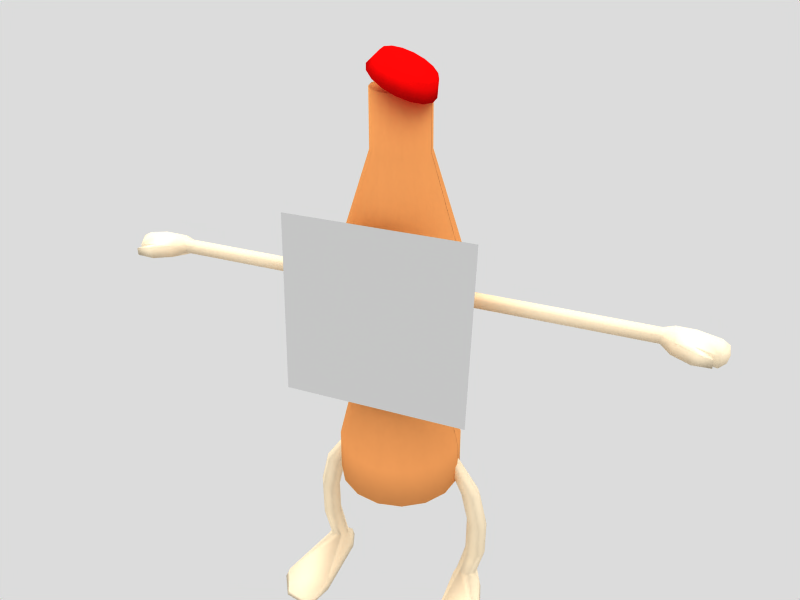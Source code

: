 # Source: super_cocacola5.blend  (saved by Blender 2.46.0; exported with 4.5.12 LTS)
import bpy
from mathutils import Matrix  # noqa: F401  (used for matrix-valued properties, if any)

bpy.ops.wm.read_factory_settings(use_empty=True)
scene = bpy.context.scene
scene.name = 'Scene'

# ---- collections
col_collection_1 = bpy.data.collections.new('Collection 1'); scene.collection.children.link(col_collection_1)
col_collection_20 = bpy.data.collections.new('Collection 20'); scene.collection.children.link(col_collection_20)

# ---- materials (node trees are filled in below, after node groups)
mat_memberskin = bpy.data.materials.new('MemberSkin')
mat_memberskin.alpha_threshold = 0.0
mat_memberskin.diffuse_color = (0.9765, 0.902, 0.7725, 1.0)
mat_memberskin.roughness = 0.0
mat_memberskin.specular_intensity = 0.1
mat_memberskin.line_color = (0.0, 0.0, 0.0, 1.0)
mat_faceskin = bpy.data.materials.new('FaceSkin')
mat_faceskin.alpha_threshold = 0.0
mat_faceskin.preview_render_type = 'CUBE'
mat_faceskin.roughness = 0.5
mat_faceskin.line_color = (0.0, 0.0, 0.0, 1.0)
mat_capskin = bpy.data.materials.new('CapSkin')
mat_capskin.alpha_threshold = 0.0
mat_capskin.preview_render_type = 'CUBE'
mat_capskin.diffuse_color = (0.9294, 0.03137, 0.03137, 1.0)
mat_capskin.roughness = 0.5
mat_capskin.line_color = (0.0, 0.0, 0.0, 1.0)
mat_bottleskin = bpy.data.materials.new('BottleSkin')
mat_bottleskin.alpha_threshold = 0.0
mat_bottleskin.preview_render_type = 'CUBE'
mat_bottleskin.diffuse_color = (0.9647, 0.6314, 0.3608, 1.0)
mat_bottleskin.roughness = 0.5
mat_bottleskin.line_color = (0.0, 0.0, 0.0, 1.0)

# ---- material node trees

# ---- world
world_world = bpy.data.worlds.new('World'); scene.world = world_world
world_world.color = (0.8627, 0.8627, 0.8627)
world_world.use_sun_shadow = False
world_world.sun_shadow_jitter_overblur = 0.0
world_world.cycles.sampling_method = 'MANUAL'
world_world.cycles.sample_map_resolution = 256

# ---- cameras
cam_camera_001 = bpy.data.cameras.new('Camera.001')
cam_camera_001.passepartout_alpha = 0.2
cam_camera_001.clip_end = 100.0
cam_camera_001.lens = 35.0
cam_camera_001.show_passepartout = False
cam_camera_001.show_safe_areas = True
cam_camera_001.dof.focus_distance = 0.0
cam_camera_001.dof.aperture_fstop = 128.0

# ---- lights
light_lamp_003 = bpy.data.lights.new('Lamp.003', 'SUN')
light_lamp_003.transmission_factor = 0.0
light_lamp_003.angle = 1.571
light_lamp_003.energy = 1.5
light_lamp_003.shadow_buffer_clip_start = 0.5
light_lamp_003.shadow_soft_size = 1.0
light_lamp_003.shadow_cascade_max_distance = 1000.0
light_lamp_003.cycles.use_multiple_importance_sampling = False

# ---- meshes
me_leg = bpy.data.meshes.new('Leg')
me_leg.from_pydata([(-1.079, 0.1581, -1.899), (1.079, 0.1581, -1.899), (-0.9976, 0.0175, -1.9), (0.9976, 0.0175, -1.9), (-1.079, -0.1231, -1.832), (1.079, -0.1231, -1.832), (-1.241, -0.1231, -1.832), (1.241, -0.1231, -1.832), (-1.322, 0.01745, -1.899), (1.322, 0.01745, -1.899), (-1.241, 0.158, -1.899), (1.241, 0.158, -1.899), (-1.071, 0.1581, -0.1628), (1.071, 0.1581, -0.1628), (-0.9901, 0.0175, -0.1629), (0.9901, 0.0175, -0.1629), (-1.071, -0.1231, -0.1628), (1.071, -0.1231, -0.1628), (-1.234, -0.1231, -0.1626), (1.234, -0.1231, -0.1626), (-1.315, 0.01745, -0.1625), (1.315, 0.01745, -0.1625), (-1.234, 0.158, -0.1626), (1.234, 0.158, -0.1626), (-1.125, 0.0175, -0.8151), (1.125, 0.0175, -0.8151), (-1.206, 0.1581, -0.815), (1.206, 0.1581, -0.815), (-1.205, -0.1231, -0.7728), (1.205, -0.1231, -0.7728), (-1.368, -0.1231, -0.7726), (1.368, -0.1231, -0.7726), (-1.449, 0.01745, -0.8147), (1.449, 0.01745, -0.8147), (-1.368, 0.158, -0.8148), (1.368, 0.158, -0.8148), (-1.124, 0.0175, -0.7307), (1.124, 0.0175, -0.7307), (-1.205, 0.1581, -0.7306), (1.205, 0.1581, -0.7306), (-1.449, 0.01745, -0.7303), (1.449, 0.01745, -0.7303), (-1.368, 0.158, -0.7304), (1.368, 0.158, -0.7304), (-0.7608, 0.01748, 0.5444), (0.7608, 0.01748, 0.5444), (-0.8063, 0.09631, 0.5445), (0.8063, 0.09631, 0.5445), (-0.8518, 0.01746, 0.5445), (0.8518, 0.01746, 0.5445), (-0.8063, -0.06137, 0.5445), (0.8063, -0.06137, 0.5445), (-0.7152, -0.06135, 0.5443), (0.7152, -0.06135, 0.5443), (-0.6697, 0.01749, 0.5443), (0.6697, 0.01749, 0.5443), (-0.7153, 0.09632, 0.5443), (0.7153, 0.09632, 0.5443), (-1.277, 0.2626, -2.024), (1.277, 0.2626, -2.024), (-1.393, 0.01744, -2.024), (1.393, 0.01744, -2.024), (-1.65, -0.9488, -2.019), (1.65, -0.9488, -2.019), (-0.9488, -0.9447, -2.018), (0.9488, -0.9447, -2.018), (-0.9457, 0.01751, -2.024), (0.9457, 0.01751, -2.024), (-1.044, 0.2627, -2.024), (1.044, 0.2627, -2.024), (-0.9212, 0.01751, -2.165), (0.9212, 0.01751, -2.165), (-1.018, 0.2833, -2.165), (1.018, 0.2833, -2.165), (-0.9196, -1.0, -2.163), (0.9196, -1.0, -2.163), (-1.703, -1.004, -2.163), (1.703, -1.004, -2.163), (-1.424, 0.01744, -2.164), (1.424, 0.01744, -2.164), (-1.295, 0.2832, -2.164), (1.295, 0.2832, -2.164), (-1.054, -1.426, -2.166), (1.054, -1.426, -2.166), (-1.496, -1.333, -2.167), (1.496, -1.333, -2.167), (-1.493, -1.291, -2.097), (1.493, -1.291, -2.097), (-1.055, -1.385, -2.096), (1.055, -1.385, -2.096), (-1.126, 0.0175, -1.352), (1.126, 0.0175, -1.352), (-1.207, 0.1581, -1.352), (1.207, 0.1581, -1.352), (-1.207, -0.1231, -1.352), (1.207, -0.1231, -1.352), (-1.37, -0.1231, -1.352), (1.37, -0.1231, -1.352), (-1.451, 0.01745, -1.351), (1.451, 0.01745, -1.351), (-1.37, 0.158, -1.352), (1.37, 0.158, -1.352)], [], [(26, 38, 36, 24), (37, 39, 27, 25), (38, 12, 14, 36), (15, 13, 39, 37), (24, 36, 28), (29, 37, 25), (36, 14, 16, 28), (17, 15, 37, 29), (28, 16, 18, 30), (19, 17, 29, 31), (30, 40, 32), (33, 41, 31), (30, 18, 20, 40), (21, 19, 31, 41), (32, 40, 42, 34), (43, 41, 33, 35), (40, 20, 22, 42), (23, 21, 41, 43), (12, 38, 42, 22), (43, 39, 13, 23), (38, 26, 34, 42), (35, 27, 39, 43), (12, 22, 46, 56), (47, 23, 13, 57), (22, 20, 48, 46), (49, 21, 23, 47), (20, 18, 50, 48), (51, 19, 21, 49), (18, 16, 52, 50), (53, 17, 19, 51), (16, 14, 54, 52), (55, 15, 17, 53), (14, 12, 56, 54), (57, 13, 15, 55), (44, 54, 56), (57, 55, 45), (44, 52, 54), (55, 53, 45), (44, 50, 52), (53, 51, 45), (44, 48, 50), (51, 49, 45), (44, 46, 48), (49, 47, 45), (44, 56, 46), (47, 57, 45), (10, 0, 68, 58), (69, 1, 11, 59), (8, 10, 58, 60), (59, 11, 9, 61), (6, 8, 60, 62), (61, 9, 7, 63), (4, 6, 62, 64), (63, 7, 5, 65), (2, 4, 64, 66), (65, 5, 3, 67), (0, 2, 66, 68), (67, 3, 1, 69), (66, 70, 72, 68), (73, 71, 67, 69), (64, 74, 70, 66), (71, 75, 65, 67), (60, 78, 76, 62), (77, 79, 61, 63), (58, 80, 78, 60), (79, 81, 59, 61), (68, 72, 80, 58), (81, 73, 69, 59), (70, 78, 80, 72), (81, 79, 71, 73), (70, 74, 76, 78), (77, 75, 71, 79), (76, 74, 82, 84), (83, 75, 77, 85), (62, 76, 84, 86), (85, 77, 63, 87), (74, 64, 88, 82), (89, 65, 75, 83), (64, 62, 86, 88), (87, 63, 65, 89), (86, 84, 82, 88), (83, 85, 87, 89), (0, 92, 90, 2), (91, 93, 1, 3), (92, 26, 24, 90), (25, 27, 93, 91), (2, 90, 94, 4), (95, 91, 3, 5), (90, 24, 28, 94), (29, 25, 91, 95), (4, 94, 96, 6), (97, 95, 5, 7), (94, 28, 30, 96), (31, 29, 95, 97), (6, 96, 98, 8), (99, 97, 7, 9), (96, 30, 32, 98), (33, 31, 97, 99), (8, 98, 100, 10), (101, 99, 9, 11), (98, 32, 34, 100), (35, 33, 99, 101), (26, 92, 100, 34), (101, 93, 27, 35), (92, 0, 10, 100), (11, 1, 93, 101)])
me_leg.polygons.foreach_set('use_smooth', [True] * 106)
me_leg.materials.append(mat_memberskin)
me_leg.use_remesh_preserve_volume = False
me_leg.use_remesh_preserve_attributes = False
me_leg.use_mirror_vertex_groups = False
me_leg.update()
me_arm = bpy.data.meshes.new('Arm')
me_arm.from_pydata([(-3.485, 0.1051, -0.01245), (3.485, 0.1051, -0.01245), (-3.485, -0.0002192, -0.07328), (3.485, -0.0002192, -0.07328), (-3.485, -0.1056, -0.01248), (3.485, -0.1056, -0.01248), (-3.485, -0.1056, 0.1091), (3.485, -0.1056, 0.1091), (-3.485, -0.0002588, 0.17), (3.485, -0.0002588, 0.17), (-3.485, 0.1051, 0.1092), (3.485, 0.1051, 0.1092), (-0.9201, 0.1051, -0.01245), (0.9201, 0.1051, -0.01245), (-0.9201, -0.0002191, -0.07328), (0.9201, -0.0002191, -0.07328), (-0.9201, -0.1056, -0.01248), (0.9201, -0.1056, -0.01248), (-0.9201, -0.1056, 0.1091), (0.9201, -0.1056, 0.1091), (-0.9201, -0.000259, 0.17), (0.9201, -0.000259, 0.17), (-0.9201, 0.1051, 0.1092), (0.9201, 0.1051, 0.1092), (-2.249, -0.0002191, -0.07328), (2.249, -0.0002191, -0.07328), (-2.249, 0.1051, -0.01245), (2.249, 0.1051, -0.01245), (-2.201, -0.1056, -0.01248), (2.201, -0.1056, -0.01248), (-2.201, -0.1056, 0.1091), (2.201, -0.1056, 0.1091), (-2.249, -0.0002589, 0.17), (2.249, -0.0002589, 0.17), (-2.249, 0.1051, 0.1092), (2.249, 0.1051, 0.1092), (-2.152, -0.0002191, -0.07328), (2.152, -0.0002191, -0.07328), (-2.152, 0.1051, -0.01245), (2.152, 0.1051, -0.01245), (-2.152, -0.0002589, 0.17), (2.152, -0.0002589, 0.17), (-2.152, 0.1051, 0.1092), (2.152, 0.1051, 0.1092), (-0.6995, -0.000239, -0.004715), (0.6995, -0.000239, -0.004715), (-0.6995, 0.05883, 0.0294), (0.6995, 0.05883, 0.0294), (-0.6995, -0.0002502, 0.06349), (0.6995, -0.0002502, 0.06349), (-0.6995, -0.05932, 0.02938), (0.6995, -0.05932, 0.02938), (-0.6995, -0.05931, -0.03883), (0.6995, -0.05931, -0.03883), (-0.6995, -0.0002279, -0.07293), (0.6995, -0.0002279, -0.07293), (-0.6995, 0.05884, -0.03881), (0.6995, 0.05884, -0.03881), (-3.627, 0.1509, 0.1356), (3.627, 0.1509, 0.1356), (-3.627, -0.0002675, 0.2229), (3.627, -0.0002675, 0.2229), (-3.627, -0.2689, 0.1356), (3.627, -0.2689, 0.1356), (-3.627, -0.2689, -0.03895), (3.627, -0.2689, -0.03895), (-3.627, -0.0002105, -0.09188), (3.627, -0.0002105, -0.09188), (-3.627, 0.1509, -0.03889), (3.627, 0.1509, -0.03889), (-4.185, 0.1509, -0.1001), (4.185, 0.1509, -0.1001), (-4.185, -0.0002105, -0.1531), (4.185, -0.0002105, -0.1531), (-4.185, -0.2689, -0.1001), (4.185, -0.2689, -0.1001), (-4.185, -0.2689, 0.07439), (4.185, -0.2689, 0.07439), (-4.185, -0.0002675, 0.1617), (4.185, -0.0002675, 0.1617), (-4.185, 0.1509, 0.07444), (4.185, 0.1509, 0.07444), (-4.312, -0.03453, -0.02474), (4.312, -0.03453, -0.02474), (-4.283, 0.05216, 0.04497), (4.283, 0.05216, 0.04497), (-4.283, -0.03454, 0.1146), (4.283, -0.03454, 0.1146), (-4.283, -0.1212, 0.04493), (4.283, -0.1212, 0.04493), (-4.283, -0.1212, -0.09445), (4.283, -0.1212, -0.09445), (-4.283, -0.03451, -0.1367), (4.283, -0.03451, -0.1367), (-4.283, 0.05218, -0.09441), (4.283, 0.05218, -0.09441), (-3.881, -0.0002105, -0.09188), (3.881, -0.0002105, -0.09188), (-3.881, 0.1509, -0.03889), (3.881, 0.1509, -0.03889), (-3.881, -0.2689, -0.03894), (3.881, -0.2689, -0.03894), (-3.881, -0.2689, 0.1356), (3.881, -0.2689, 0.1356), (-3.881, -0.0002675, 0.2229), (3.881, -0.0002675, 0.2229), (-3.881, 0.1509, 0.1356), (3.881, 0.1509, 0.1356), (-3.881, -0.4134, -0.03896), (3.881, -0.4134, -0.03896), (-3.881, -0.4134, 0.1356), (3.881, -0.4134, 0.1356), (-4.077, -0.359, 0.1028), (4.077, -0.359, 0.1028), (-4.112, -0.4493, 0.1028), (4.112, -0.4493, 0.1028), (-4.112, -0.4492, -0.006225), (4.112, -0.4492, -0.006225), (-4.077, -0.359, -0.00621), (4.077, -0.359, -0.00621)], [], [(0, 26, 24, 2), (25, 27, 1, 3), (2, 24, 28, 4), (29, 25, 3, 5), (4, 28, 30, 6), (31, 29, 5, 7), (6, 30, 32, 8), (33, 31, 7, 9), (8, 32, 34, 10), (35, 33, 9, 11), (26, 0, 10, 34), (11, 1, 27, 35), (26, 38, 36, 24), (37, 39, 27, 25), (38, 12, 14, 36), (15, 13, 39, 37), (24, 36, 28), (29, 37, 25), (36, 14, 16, 28), (17, 15, 37, 29), (28, 16, 18, 30), (19, 17, 29, 31), (30, 40, 32), (33, 41, 31), (30, 18, 20, 40), (21, 19, 31, 41), (32, 40, 42, 34), (43, 41, 33, 35), (40, 20, 22, 42), (23, 21, 41, 43), (12, 38, 42, 22), (43, 39, 13, 23), (38, 26, 34, 42), (35, 27, 39, 43), (12, 22, 46, 56), (47, 23, 13, 57), (22, 20, 48, 46), (49, 21, 23, 47), (20, 18, 50, 48), (51, 19, 21, 49), (18, 16, 52, 50), (53, 17, 19, 51), (16, 14, 54, 52), (55, 15, 17, 53), (14, 12, 56, 54), (57, 13, 15, 55), (44, 54, 56), (57, 55, 45), (44, 52, 54), (55, 53, 45), (44, 50, 52), (53, 51, 45), (44, 48, 50), (51, 49, 45), (44, 46, 48), (49, 47, 45), (44, 56, 46), (47, 57, 45), (10, 0, 68, 58), (69, 1, 11, 59), (8, 10, 58, 60), (59, 11, 9, 61), (6, 8, 60, 62), (61, 9, 7, 63), (4, 6, 62, 64), (63, 7, 5, 65), (2, 4, 64, 66), (65, 5, 3, 67), (0, 2, 66, 68), (67, 3, 1, 69), (80, 70, 94, 84), (95, 71, 81, 85), (78, 80, 84, 86), (85, 81, 79, 87), (76, 78, 86, 88), (87, 79, 77, 89), (74, 76, 88, 90), (89, 77, 75, 91), (72, 74, 90, 92), (91, 75, 73, 93), (70, 72, 92, 94), (93, 73, 71, 95), (82, 94, 92), (93, 95, 83), (82, 92, 90), (91, 93, 83), (82, 90, 88), (89, 91, 83), (82, 88, 86), (87, 89, 83), (82, 86, 84), (85, 87, 83), (84, 94, 82), (83, 95, 85), (66, 96, 98, 68), (99, 97, 67, 69), (96, 72, 70, 98), (71, 73, 97, 99), (64, 100, 96, 66), (97, 101, 65, 67), (100, 74, 72, 96), (73, 75, 101, 97), (102, 76, 74, 100), (75, 77, 103, 101), (60, 104, 102, 62), (103, 105, 61, 63), (104, 78, 76, 102), (77, 79, 105, 103), (58, 106, 104, 60), (105, 107, 59, 61), (106, 80, 78, 104), (79, 81, 107, 105), (68, 98, 106, 58), (107, 99, 69, 59), (98, 70, 80, 106), (81, 71, 99, 107), (62, 102, 110), (111, 103, 63), (100, 64, 108), (109, 65, 101), (62, 110, 108, 64), (109, 111, 63, 65), (110, 102, 112, 114), (113, 103, 111, 115), (108, 110, 114, 116), (115, 111, 109, 117), (100, 108, 116, 118), (117, 109, 101, 119), (102, 100, 118, 112), (119, 101, 103, 113), (112, 118, 116, 114), (117, 119, 113, 115)])
me_arm.polygons.foreach_set('use_smooth', [True] * 132)
me_arm.materials.append(mat_memberskin)
me_arm.use_remesh_preserve_volume = False
me_arm.use_remesh_preserve_attributes = False
me_arm.use_mirror_vertex_groups = False
me_arm.update()
me_skin = bpy.data.meshes.new('Skin')
me_skin.from_pydata([(-1.058, -0.6707, 0.9427), (-0.9335, -0.6785, -1.053), (1.057, -0.8209, -0.9283), (0.9326, -0.8132, 1.068)], [], [(0, 1, 2, 3)])
_uv = me_skin.uv_layers.new(name='UVTex')
_uv.uv.foreach_set('vector', [1.0, 1.0, 0.0, 1.0, 0.0, 0.0, 1.0, 1.49e-07])
me_skin.materials.append(mat_faceskin)
me_skin.use_remesh_preserve_volume = False
me_skin.use_remesh_preserve_attributes = False
me_skin.use_mirror_vertex_groups = False
me_skin.update()
me_cap = bpy.data.meshes.new('Cap')
me_cap.from_pydata([(-0.4942, 0.7732, -0.2325), (-0.1994, 0.9003, -0.7034), (0.1482, 0.8917, -1.079), (0.4957, 0.7489, -1.303), (0.7901, 0.4935, -1.341), (0.9867, 0.1644, -1.186), (1.055, -0.1883, -0.8631), (0.986, -0.5108, -0.4208), (0.7889, -0.7542, 0.07348), (0.4941, -0.8812, 0.5445), (0.1465, -0.8727, 0.9204), (-0.201, -0.7298, 1.144), (-0.4954, -0.4744, 1.182), (-0.692, -0.1453, 1.027), (-0.7608, 0.2073, 0.7041), (-0.6913, 0.5299, 0.2618), (-0.1844, 0.8402, 0.5958), (0.05866, 0.945, 0.2075), (0.3452, 0.9379, -0.1024), (0.6316, 0.8202, -0.2869), (0.8743, 0.6096, -0.3177), (1.036, 0.3384, -0.1903), (1.093, 0.04766, 0.07591), (1.036, -0.2182, 0.4405), (0.8733, -0.4188, 0.8479), (0.6303, -0.5235, 1.236), (0.3438, -0.5165, 1.546), (0.05737, -0.3987, 1.731), (-0.1853, -0.1882, 1.761), (-0.3474, 0.08307, 1.634), (-0.4041, 0.3738, 1.368), (-0.3469, 0.6397, 1.003), (0.1473, 0.009514, -0.07949), (0.3445, 0.2107, 0.7219)], [], [(32, 0, 1), (33, 17, 16), (32, 1, 2), (33, 18, 17), (32, 2, 3), (33, 19, 18), (32, 3, 4), (33, 20, 19), (32, 4, 5), (33, 21, 20), (32, 5, 6), (33, 22, 21), (32, 6, 7), (33, 23, 22), (32, 7, 8), (33, 24, 23), (32, 8, 9), (33, 25, 24), (32, 9, 10), (33, 26, 25), (32, 10, 11), (33, 27, 26), (32, 11, 12), (33, 28, 27), (32, 12, 13), (33, 29, 28), (32, 13, 14), (33, 30, 29), (32, 14, 15), (33, 31, 30), (15, 0, 32), (33, 16, 31), (0, 16, 17, 1), (1, 17, 18, 2), (2, 18, 19, 3), (3, 19, 20, 4), (4, 20, 21, 5), (5, 21, 22, 6), (6, 22, 23, 7), (7, 23, 24, 8), (8, 24, 25, 9), (9, 25, 26, 10), (10, 26, 27, 11), (11, 27, 28, 12), (12, 28, 29, 13), (13, 29, 30, 14), (14, 30, 31, 15), (16, 0, 15, 31)])
me_cap.polygons.foreach_set('use_smooth', [True] * 48)
_uv = me_cap.uv_layers.new(name='UVTex')
_uv.uv.foreach_set('vector', [0.4969, 0.6, 0.5905, 0.5374, 0.6073, 0.578, 0.5, 0.8531, 0.5619, 0.9365, 0.5253, 0.9538, 0.4969, 0.6, 0.6073, 0.578, 0.6073, 0.622, 0.5, 0.8531, 0.5891, 0.9065, 0.5619, 0.9365, 0.4969, 0.6, 0.6073, 0.622, 0.5905, 0.6626, 0.5, 0.8531, 0.6027, 0.8683, 0.5891, 0.9065, 0.4969, 0.6, 0.5905, 0.6626, 0.5594, 0.6936, 0.5, 0.8531, 0.6007, 0.8279, 0.6027, 0.8683, 0.4969, 0.6, 0.5594, 0.6936, 0.5188, 0.7105, 0.5, 0.8531, 0.5834, 0.7912, 0.6007, 0.8279, 0.4969, 0.6, 0.5188, 0.7105, 0.4749, 0.7105, 0.5, 0.8531, 0.5533, 0.7641, 0.5834, 0.7912, 0.4969, 0.6, 0.4749, 0.7105, 0.4343, 0.6936, 0.5, 0.8531, 0.5152, 0.7504, 0.5533, 0.7641, 0.4969, 0.6, 0.4343, 0.6936, 0.4032, 0.6626, 0.5, 0.8531, 0.4747, 0.7524, 0.5152, 0.7504, 0.4969, 0.6, 0.4032, 0.6626, 0.3864, 0.622, 0.5, 0.8531, 0.4381, 0.7698, 0.4747, 0.7524, 0.4969, 0.6, 0.3864, 0.622, 0.3864, 0.578, 0.5, 0.8531, 0.4109, 0.7998, 0.4381, 0.7698, 0.4969, 0.6, 0.3864, 0.578, 0.4032, 0.5374, 0.5, 0.8531, 0.3973, 0.8379, 0.4109, 0.7998, 0.4969, 0.6, 0.4032, 0.5374, 0.4343, 0.5064, 0.5, 0.8531, 0.3993, 0.8784, 0.3973, 0.8379, 0.4969, 0.6, 0.4343, 0.5064, 0.4749, 0.4895, 0.5, 0.8531, 0.4166, 0.915, 0.3993, 0.8784, 0.4969, 0.6, 0.4749, 0.4895, 0.5188, 0.4895, 0.5, 0.8531, 0.4467, 0.9422, 0.4166, 0.915, 0.4969, 0.6, 0.5188, 0.4895, 0.5594, 0.5064, 0.5, 0.8531, 0.4848, 0.9558, 0.4467, 0.9422, 0.5594, 0.5064, 0.5905, 0.5374, 0.4969, 0.6, 0.5, 0.8531, 0.5253, 0.9538, 0.4848, 0.9558, 0.5218, 0.9629, 0.5253, 0.9538, 0.5619, 0.9365, 0.5622, 0.9462, 0.5622, 0.9462, 0.5619, 0.9365, 0.5891, 0.9065, 0.5931, 0.9153, 0.5931, 0.9153, 0.5891, 0.9065, 0.6027, 0.8683, 0.6098, 0.875, 0.6098, 0.875, 0.6027, 0.8683, 0.6007, 0.8279, 0.6098, 0.8313, 0.6098, 0.8313, 0.6007, 0.8279, 0.5834, 0.7912, 0.5931, 0.7909, 0.5931, 0.7909, 0.5834, 0.7912, 0.5533, 0.7641, 0.5622, 0.76, 0.5622, 0.76, 0.5533, 0.7641, 0.5152, 0.7504, 0.5218, 0.7433, 0.5218, 0.7433, 0.5152, 0.7504, 0.4747, 0.7524, 0.4782, 0.7433, 0.4782, 0.7433, 0.4747, 0.7524, 0.4381, 0.7698, 0.4378, 0.76, 0.4378, 0.76, 0.4381, 0.7698, 0.4109, 0.7998, 0.4069, 0.7909, 0.4069, 0.7909, 0.4109, 0.7998, 0.3973, 0.8379, 0.3902, 0.8313, 0.3902, 0.8313, 0.3973, 0.8379, 0.3993, 0.8784, 0.3902, 0.875, 0.3902, 0.875, 0.3993, 0.8784, 0.4166, 0.915, 0.4069, 0.9153, 0.4069, 0.9153, 0.4166, 0.915, 0.4467, 0.9422, 0.4378, 0.9462, 0.4378, 0.9462, 0.4467, 0.9422, 0.4848, 0.9558, 0.4782, 0.9629, 0.5253, 0.9538, 0.5218, 0.9629, 0.4782, 0.9629, 0.4848, 0.9558])
me_cap.materials.append(mat_capskin)
me_cap.use_remesh_preserve_volume = False
me_cap.use_remesh_preserve_attributes = False
me_cap.use_mirror_vertex_groups = False
me_cap.update()
me_bottle = bpy.data.meshes.new('Bottle')
me_bottle.from_pydata([(0.9481, -0.001622, -2.451), (0.9481, 0.001622, -2.451), (0.8769, -0.3595, -2.451), (0.8769, 0.3595, -2.451), (0.6742, -0.6629, -2.451), (0.6742, 0.6629, -2.451), (0.3708, -0.8656, -2.451), (0.3708, 0.8656, -2.451), (0.01292, -0.9368, -2.451), (0.01292, 0.9368, -2.451), (-0.3449, -0.8656, -2.451), (-0.3449, 0.8656, -2.451), (-0.6483, -0.6629, -2.451), (-0.6483, 0.6629, -2.451), (-0.851, -0.3595, -2.451), (-0.851, 0.3595, -2.451), (-0.9222, -0.001622, -2.451), (-0.9222, 0.001622, -2.451), (0.4092, -0.001623, 2.446), (0.4092, 0.001623, 2.446), (0.379, -0.1533, 2.446), (0.379, 0.1533, 2.446), (0.2931, -0.2818, 2.446), (0.2931, 0.2818, 2.446), (0.1646, -0.3677, 2.446), (0.1646, 0.3677, 2.446), (0.01292, -0.3979, 2.446), (0.01292, 0.3979, 2.446), (-0.1387, -0.3677, 2.446), (-0.1387, 0.3677, 2.446), (-0.2673, -0.2818, 2.446), (-0.2673, 0.2818, 2.446), (-0.3532, -0.1533, 2.446), (-0.3532, 0.1533, 2.446), (-0.3833, -0.001621, 2.446), (-0.3833, 0.001621, 2.446), (0.01292, -0.001623, -2.451), (0.01292, 0.001623, -2.451), (0.01292, -0.001622, 2.446), (0.01292, 0.001622, 2.446), (0.8553, -0.001623, 0.667), (0.8553, 0.001623, 0.667), (0.7912, -0.324, 0.667), (0.7912, 0.324, 0.667), (0.6086, -0.5973, 0.667), (0.6086, 0.5973, 0.667), (0.3353, -0.7799, 0.667), (0.3353, 0.7799, 0.667), (0.01292, -0.844, 0.667), (0.01292, 0.844, 0.667), (-0.3094, -0.7799, 0.667), (-0.3094, 0.7799, 0.667), (-0.5827, -0.5973, 0.667), (-0.5827, 0.5973, 0.667), (-0.7653, -0.324, 0.667), (-0.7653, 0.324, 0.667), (-0.8294, -0.001621, 0.667), (-0.8294, 0.001621, 0.667), (0.9423, -0.001623, -0.3342), (0.9423, 0.001623, -0.3342), (0.8715, -0.3573, -0.3342), (0.8715, 0.3573, -0.3342), (0.6701, -0.6588, -0.3342), (0.6701, 0.6588, -0.3342), (0.3686, -0.8602, -0.3342), (0.3686, 0.8602, -0.3342), (0.01292, -0.931, -0.3342), (0.01292, 0.931, -0.3342), (-0.3427, -0.8602, -0.3342), (-0.3427, 0.8602, -0.3342), (-0.6442, -0.6588, -0.3342), (-0.6442, 0.6588, -0.3342), (-0.8457, -0.3573, -0.3342), (-0.8457, 0.3573, -0.3342), (-0.9164, -0.001621, -0.3342), (-0.9164, 0.001621, -0.3342), (0.4204, -0.001623, 1.803), (0.4204, 0.001623, 1.803), (0.3894, -0.1576, 1.803), (0.3894, 0.1576, 1.803), (0.3011, -0.2898, 1.803), (0.3011, 0.2898, 1.803), (0.1689, -0.3781, 1.803), (0.1689, 0.3781, 1.803), (0.01292, -0.4091, 1.803), (0.01292, 0.4091, 1.803), (-0.143, -0.3781, 1.803), (-0.143, 0.3781, 1.803), (-0.2699, -0.2844, 1.801), (-0.2699, 0.2844, 1.801), (-0.3566, -0.1547, 1.801), (-0.3566, 0.1547, 1.801), (-0.387, -0.001621, 1.801), (-0.387, 0.001621, 1.801), (0.9402, -0.001623, -1.911), (0.9402, 0.001623, -1.911), (0.8696, -0.3565, -1.911), (0.8696, 0.3565, -1.911), (0.6686, -0.6573, -1.911), (0.6686, 0.6573, -1.911), (0.3678, -0.8583, -1.911), (0.3678, 0.8583, -1.911), (0.01292, -0.9289, -1.911), (0.01292, 0.9289, -1.911), (-0.3419, -0.8583, -1.911), (-0.3419, 0.8583, -1.911), (-0.6428, -0.6573, -1.911), (-0.6428, 0.6573, -1.911), (-0.8438, -0.3565, -1.911), (-0.8438, 0.3565, -1.911), (-0.9144, -0.001622, -1.911), (-0.9144, 0.001622, -1.911), (0.794, -0.001623, -1.41), (0.794, 0.001623, -1.41), (0.7345, -0.3005, -1.41), (0.7345, 0.3005, -1.41), (0.5652, -0.5539, -1.41), (0.5652, 0.5539, -1.41), (0.3118, -0.7232, -1.41), (0.3118, 0.7232, -1.41), (0.01292, -0.7827, -1.41), (0.01292, 0.7827, -1.41), (-0.286, -0.7232, -1.41), (-0.286, 0.7232, -1.41), (-0.5394, -0.5539, -1.41), (-0.5394, 0.5539, -1.41), (-0.7087, -0.3005, -1.41), (-0.7087, 0.3005, -1.41), (-0.7681, -0.001622, -1.41), (-0.7681, 0.001622, -1.41)], [], [(36, 0, 2), (3, 1, 37), (38, 20, 18), (19, 21, 39), (36, 2, 4), (5, 3, 37), (38, 22, 20), (21, 23, 39), (36, 4, 6), (7, 5, 37), (38, 24, 22), (23, 25, 39), (36, 6, 8), (9, 7, 37), (38, 26, 24), (25, 27, 39), (36, 8, 10), (11, 9, 37), (38, 28, 26), (27, 29, 39), (36, 10, 12), (13, 11, 37), (38, 30, 28), (29, 31, 39), (36, 12, 14), (15, 13, 37), (38, 32, 30), (31, 33, 39), (36, 14, 16), (17, 15, 37), (38, 34, 32), (33, 35, 39), (58, 40, 42, 60), (43, 41, 59, 61), (60, 42, 44, 62), (45, 43, 61, 63), (62, 44, 46, 64), (47, 45, 63, 65), (64, 46, 48, 66), (49, 47, 65, 67), (66, 48, 50, 68), (51, 49, 67, 69), (68, 50, 52, 70), (53, 51, 69, 71), (70, 52, 54, 72), (55, 53, 71, 73), (72, 54, 56, 74), (57, 55, 73, 75), (40, 76, 78, 42), (79, 77, 41, 43), (42, 78, 80, 44), (81, 79, 43, 45), (44, 80, 82, 46), (83, 81, 45, 47), (46, 82, 84, 48), (85, 83, 47, 49), (48, 84, 86, 50), (87, 85, 49, 51), (50, 86, 88, 52), (89, 87, 51, 53), (52, 88, 90, 54), (91, 89, 53, 55), (54, 90, 92, 56), (93, 91, 55, 57), (76, 18, 20, 78), (21, 19, 77, 79), (78, 20, 22, 80), (23, 21, 79, 81), (80, 22, 24, 82), (25, 23, 81, 83), (82, 24, 26, 84), (27, 25, 83, 85), (84, 26, 28, 86), (29, 27, 85, 87), (86, 28, 30, 88), (31, 29, 87, 89), (88, 30, 32, 90), (33, 31, 89, 91), (90, 32, 34, 92), (35, 33, 91, 93), (0, 94, 96, 2), (97, 95, 1, 3), (2, 96, 98, 4), (99, 97, 3, 5), (4, 98, 100, 6), (101, 99, 5, 7), (6, 100, 102, 8), (103, 101, 7, 9), (8, 102, 104, 10), (105, 103, 9, 11), (10, 104, 106, 12), (107, 105, 11, 13), (12, 106, 108, 14), (109, 107, 13, 15), (14, 108, 110, 16), (111, 109, 15, 17), (94, 112, 114, 96), (115, 113, 95, 97), (112, 58, 60, 114), (61, 59, 113, 115), (96, 114, 116, 98), (117, 115, 97, 99), (114, 60, 62, 116), (63, 61, 115, 117), (98, 116, 118, 100), (119, 117, 99, 101), (116, 62, 64, 118), (65, 63, 117, 119), (100, 118, 120, 102), (121, 119, 101, 103), (118, 64, 66, 120), (67, 65, 119, 121), (102, 120, 122, 104), (123, 121, 103, 105), (120, 66, 68, 122), (69, 67, 121, 123), (104, 122, 124, 106), (125, 123, 105, 107), (122, 68, 70, 124), (71, 69, 123, 125), (106, 124, 126, 108), (127, 125, 107, 109), (124, 70, 72, 126), (73, 71, 125, 127), (108, 126, 128, 110), (129, 127, 109, 111), (126, 72, 74, 128), (75, 73, 127, 129)])
me_bottle.polygons.foreach_set('use_smooth', [True] * 128)
_uv = me_bottle.uv_layers.new(name='UVTex')
_uv.uv.foreach_set('vector', [0.3256, 0.02705, 0.3272, 0.02705, 0.2938, 0.01764, 0.7062, 0.01764, 0.6728, 0.02705, 0.6744, 0.02705, 0.1809, 0.9323, 0.2312, 0.9323, 0.2447, 0.9323, 0.7553, 0.9323, 0.7688, 0.9323, 0.8191, 0.9323, 0.3256, 0.02705, 0.2938, 0.01764, 0.2605, 0.01764, 0.7395, 0.01764, 0.7062, 0.01764, 0.6744, 0.02705, 0.1809, 0.9323, 0.2178, 0.9323, 0.2312, 0.9323, 0.7688, 0.9323, 0.7822, 0.9323, 0.8191, 0.9323, 0.3256, 0.02705, 0.2605, 0.01764, 0.2272, 0.01764, 0.7728, 0.01764, 0.7395, 0.01764, 0.6744, 0.02705, 0.1809, 0.9323, 0.2044, 0.9323, 0.2178, 0.9323, 0.7822, 0.9323, 0.7956, 0.9323, 0.8191, 0.9323, 0.3256, 0.02705, 0.2272, 0.01764, 0.1939, 0.01764, 0.8061, 0.01764, 0.7728, 0.01764, 0.6744, 0.02705, 0.1809, 0.9323, 0.1909, 0.9323, 0.2044, 0.9323, 0.7956, 0.9323, 0.8091, 0.9323, 0.8191, 0.9323, 0.05967, 0.02705, 0.1939, 0.01764, 0.1606, 0.01764, 0.8394, 0.01764, 0.8061, 0.01764, 0.9403, 0.02705, 0.1809, 0.9323, 0.1775, 0.9323, 0.1909, 0.9323, 0.8091, 0.9323, 0.8225, 0.9323, 0.8191, 0.9323, 0.05967, 0.02705, 0.1606, 0.01764, 0.1273, 0.01764, 0.8727, 0.01764, 0.8394, 0.01764, 0.9403, 0.02705, 0.1809, 0.9323, 0.1641, 0.9323, 0.1775, 0.9323, 0.8225, 0.9323, 0.8359, 0.9323, 0.8191, 0.9323, 0.05967, 0.02705, 0.1273, 0.01764, 0.09399, 0.01764, 0.906, 0.01764, 0.8727, 0.01764, 0.9403, 0.02705, 0.1809, 0.9323, 0.1506, 0.9323, 0.1641, 0.9323, 0.8359, 0.9323, 0.8494, 0.9323, 0.8191, 0.9323, 0.05967, 0.02705, 0.09399, 0.01764, 0.06068, 0.02705, 0.9393, 0.02705, 0.906, 0.01764, 0.9403, 0.02705, 0.1809, 0.9323, 0.1372, 0.9323, 0.1506, 0.9323, 0.8494, 0.9323, 0.8628, 0.9323, 0.8191, 0.9323, 0.3323, 0.4168, 0.3105, 0.6256, 0.2817, 0.6256, 0.298, 0.4168, 0.7183, 0.6256, 0.6895, 0.6256, 0.6677, 0.4168, 0.702, 0.4168, 0.298, 0.4168, 0.2817, 0.6256, 0.2529, 0.6256, 0.2638, 0.4168, 0.7471, 0.6256, 0.7183, 0.6256, 0.702, 0.4168, 0.7362, 0.4168, 0.2638, 0.4168, 0.2529, 0.6256, 0.224, 0.6256, 0.2295, 0.4168, 0.776, 0.6256, 0.7471, 0.6256, 0.7362, 0.4168, 0.7705, 0.4168, 0.2295, 0.4168, 0.224, 0.6256, 0.1952, 0.6256, 0.1952, 0.4168, 0.8048, 0.6256, 0.776, 0.6256, 0.7705, 0.4168, 0.8048, 0.4168, 0.1952, 0.4168, 0.1952, 0.6256, 0.1664, 0.6256, 0.1609, 0.4168, 0.8336, 0.6256, 0.8048, 0.6256, 0.8048, 0.4168, 0.8391, 0.4168, 0.1609, 0.4168, 0.1664, 0.6256, 0.1375, 0.6256, 0.1267, 0.4168, 0.8625, 0.6256, 0.8336, 0.6256, 0.8391, 0.4168, 0.8733, 0.4168, 0.1267, 0.4168, 0.1375, 0.6256, 0.1087, 0.6256, 0.09239, 0.4168, 0.8913, 0.6256, 0.8625, 0.6256, 0.8733, 0.4168, 0.9076, 0.4168, 0.09239, 0.4168, 0.1087, 0.6256, 0.07988, 0.6256, 0.05811, 0.4168, 0.9201, 0.6256, 0.8913, 0.6256, 0.9076, 0.4168, 0.9419, 0.4168, 0.3105, 0.6256, 0.25, 0.8351, 0.2359, 0.8351, 0.2817, 0.6256, 0.7641, 0.8351, 0.75, 0.8351, 0.6895, 0.6256, 0.7183, 0.6256, 0.2817, 0.6256, 0.2359, 0.8351, 0.2219, 0.8351, 0.2529, 0.6256, 0.7781, 0.8351, 0.7641, 0.8351, 0.7183, 0.6256, 0.7471, 0.6256, 0.2529, 0.6256, 0.2219, 0.8351, 0.2079, 0.8351, 0.224, 0.6256, 0.7921, 0.8351, 0.7781, 0.8351, 0.7471, 0.6256, 0.776, 0.6256, 0.224, 0.6256, 0.2079, 0.8351, 0.1939, 0.8351, 0.1952, 0.6256, 0.8061, 0.8351, 0.7921, 0.8351, 0.776, 0.6256, 0.8048, 0.6256, 0.1952, 0.6256, 0.1939, 0.8351, 0.1799, 0.8351, 0.1664, 0.6256, 0.8201, 0.8351, 0.8061, 0.8351, 0.8048, 0.6256, 0.8336, 0.6256, 0.1664, 0.6256, 0.1799, 0.8351, 0.1659, 0.8349, 0.1375, 0.6256, 0.8341, 0.8349, 0.8201, 0.8351, 0.8336, 0.6256, 0.8625, 0.6256, 0.1375, 0.6256, 0.1659, 0.8349, 0.1519, 0.8349, 0.1087, 0.6256, 0.8481, 0.8349, 0.8341, 0.8349, 0.8625, 0.6256, 0.8913, 0.6256, 0.1087, 0.6256, 0.1519, 0.8349, 0.1379, 0.8349, 0.07988, 0.6256, 0.8621, 0.8349, 0.8481, 0.8349, 0.8913, 0.6256, 0.9201, 0.6256, 0.25, 0.8351, 0.2447, 0.9323, 0.2312, 0.9323, 0.2359, 0.8351, 0.7688, 0.9323, 0.7553, 0.9323, 0.75, 0.8351, 0.7641, 0.8351, 0.2359, 0.8351, 0.2312, 0.9323, 0.2178, 0.9323, 0.2219, 0.8351, 0.7822, 0.9323, 0.7688, 0.9323, 0.7641, 0.8351, 0.7781, 0.8351, 0.2219, 0.8351, 0.2178, 0.9323, 0.2044, 0.9323, 0.2079, 0.8351, 0.7956, 0.9323, 0.7822, 0.9323, 0.7781, 0.8351, 0.7921, 0.8351, 0.2079, 0.8351, 0.2044, 0.9323, 0.1909, 0.9323, 0.1939, 0.8351, 0.8091, 0.9323, 0.7956, 0.9323, 0.7921, 0.8351, 0.8061, 0.8351, 0.1939, 0.8351, 0.1909, 0.9323, 0.1775, 0.9323, 0.1799, 0.8351, 0.8225, 0.9323, 0.8091, 0.9323, 0.8061, 0.8351, 0.8201, 0.8351, 0.1799, 0.8351, 0.1775, 0.9323, 0.1641, 0.9323, 0.1659, 0.8349, 0.8359, 0.9323, 0.8225, 0.9323, 0.8201, 0.8351, 0.8341, 0.8349, 0.1659, 0.8349, 0.1641, 0.9323, 0.1506, 0.9323, 0.1519, 0.8349, 0.8494, 0.9323, 0.8359, 0.9323, 0.8341, 0.8349, 0.8481, 0.8349, 0.1519, 0.8349, 0.1506, 0.9323, 0.1372, 0.9323, 0.1379, 0.8349, 0.8628, 0.9323, 0.8494, 0.9323, 0.8481, 0.8349, 0.8621, 0.8349, 0.3272, 0.02705, 0.3234, 0.1292, 0.2911, 0.1292, 0.2938, 0.01764, 0.7089, 0.1292, 0.6766, 0.1292, 0.6728, 0.02705, 0.7062, 0.01764, 0.2938, 0.01764, 0.2911, 0.1292, 0.2587, 0.1292, 0.2605, 0.01764, 0.7413, 0.1292, 0.7089, 0.1292, 0.7062, 0.01764, 0.7395, 0.01764, 0.2605, 0.01764, 0.2587, 0.1292, 0.2263, 0.1292, 0.2272, 0.01764, 0.7737, 0.1292, 0.7413, 0.1292, 0.7395, 0.01764, 0.7728, 0.01764, 0.2272, 0.01764, 0.2263, 0.1292, 0.1939, 0.1292, 0.1939, 0.01764, 0.8061, 0.1292, 0.7737, 0.1292, 0.7728, 0.01764, 0.8061, 0.01764, 0.1939, 0.01764, 0.1939, 0.1292, 0.1615, 0.1292, 0.1606, 0.01764, 0.8385, 0.1292, 0.8061, 0.1292, 0.8061, 0.01764, 0.8394, 0.01764, 0.1606, 0.01764, 0.1615, 0.1292, 0.1292, 0.1292, 0.1273, 0.01764, 0.8708, 0.1292, 0.8385, 0.1292, 0.8394, 0.01764, 0.8727, 0.01764, 0.1273, 0.01764, 0.1292, 0.1292, 0.09678, 0.1292, 0.09399, 0.01764, 0.9032, 0.1292, 0.8708, 0.1292, 0.8727, 0.01764, 0.906, 0.01764, 0.09399, 0.01764, 0.09678, 0.1292, 0.0644, 0.1292, 0.06068, 0.02705, 0.9356, 0.1292, 0.9032, 0.1292, 0.906, 0.01764, 0.9393, 0.02705, 0.3234, 0.1292, 0.3065, 0.2239, 0.2783, 0.2239, 0.2911, 0.1292, 0.7217, 0.2239, 0.6935, 0.2239, 0.6766, 0.1292, 0.7089, 0.1292, 0.3065, 0.2239, 0.3323, 0.4168, 0.298, 0.4168, 0.2783, 0.2239, 0.702, 0.4168, 0.6677, 0.4168, 0.6935, 0.2239, 0.7217, 0.2239, 0.2911, 0.1292, 0.2783, 0.2239, 0.2502, 0.2239, 0.2587, 0.1292, 0.7498, 0.2239, 0.7217, 0.2239, 0.7089, 0.1292, 0.7413, 0.1292, 0.2783, 0.2239, 0.298, 0.4168, 0.2638, 0.4168, 0.2502, 0.2239, 0.7362, 0.4168, 0.702, 0.4168, 0.7217, 0.2239, 0.7498, 0.2239, 0.2587, 0.1292, 0.2502, 0.2239, 0.2221, 0.2239, 0.2263, 0.1292, 0.7779, 0.2239, 0.7498, 0.2239, 0.7413, 0.1292, 0.7737, 0.1292, 0.2502, 0.2239, 0.2638, 0.4168, 0.2295, 0.4168, 0.2221, 0.2239, 0.7705, 0.4168, 0.7362, 0.4168, 0.7498, 0.2239, 0.7779, 0.2239, 0.2263, 0.1292, 0.2221, 0.2239, 0.1939, 0.2239, 0.1939, 0.1292, 0.8061, 0.2239, 0.7779, 0.2239, 0.7737, 0.1292, 0.8061, 0.1292, 0.2221, 0.2239, 0.2295, 0.4168, 0.1952, 0.4168, 0.1939, 0.2239, 0.8048, 0.4168, 0.7705, 0.4168, 0.7779, 0.2239, 0.8061, 0.2239, 0.1939, 0.1292, 0.1939, 0.2239, 0.1658, 0.2239, 0.1615, 0.1292, 0.8342, 0.2239, 0.8061, 0.2239, 0.8061, 0.1292, 0.8385, 0.1292, 0.1939, 0.2239, 0.1952, 0.4168, 0.1609, 0.4168, 0.1658, 0.2239, 0.8391, 0.4168, 0.8048, 0.4168, 0.8061, 0.2239, 0.8342, 0.2239, 0.1615, 0.1292, 0.1658, 0.2239, 0.1376, 0.2239, 0.1292, 0.1292, 0.8624, 0.2239, 0.8342, 0.2239, 0.8385, 0.1292, 0.8708, 0.1292, 0.1658, 0.2239, 0.1609, 0.4168, 0.1267, 0.4168, 0.1376, 0.2239, 0.8733, 0.4168, 0.8391, 0.4168, 0.8342, 0.2239, 0.8624, 0.2239, 0.1292, 0.1292, 0.1376, 0.2239, 0.1095, 0.2239, 0.09678, 0.1292, 0.8905, 0.2239, 0.8624, 0.2239, 0.8708, 0.1292, 0.9032, 0.1292, 0.1376, 0.2239, 0.1267, 0.4168, 0.09239, 0.4168, 0.1095, 0.2239, 0.9076, 0.4168, 0.8733, 0.4168, 0.8624, 0.2239, 0.8905, 0.2239, 0.09678, 0.1292, 0.1095, 0.2239, 0.08134, 0.2239, 0.0644, 0.1292, 0.9187, 0.2239, 0.8905, 0.2239, 0.9032, 0.1292, 0.9356, 0.1292, 0.1095, 0.2239, 0.09239, 0.4168, 0.05811, 0.4168, 0.08134, 0.2239, 0.9419, 0.4168, 0.9076, 0.4168, 0.8905, 0.2239, 0.9187, 0.2239])
me_bottle.materials.append(mat_bottleskin)
me_bottle.use_remesh_preserve_volume = False
me_bottle.use_remesh_preserve_attributes = False
me_bottle.use_mirror_vertex_groups = False
me_bottle.update()

# ---- objects
ob_leg = bpy.data.objects.new('Leg', me_leg)
ob_arm = bpy.data.objects.new('Arm', me_arm)
ob_skin = bpy.data.objects.new('Skin', me_skin)
ob_cap = bpy.data.objects.new('Cap', me_cap)
ob_bottle = bpy.data.objects.new('Bottle', me_bottle)
ob_lamp = bpy.data.objects.new('Lamp', light_lamp_003)
ob_camera = bpy.data.objects.new('Camera', cam_camera_001)

# ---- transforms, parenting, visibility, modifiers, constraints
ob_leg.location = (0.008525, -0.02059, 1.151)
ob_leg.scale = (0.5237, 0.5237, 0.5237)
ob_leg.lock_rotations_4d = False
ob_leg.empty_display_type = 'ARROWS'
ob_leg.color = (0.0, 0.0, 0.0, 1.0)
ob_leg.lineart.crease_threshold = 0.0
ob_arm.location = (0.008525, -0.02059, 2.845)
ob_arm.scale = (0.5237, 0.5237, 0.5237)
ob_arm.lock_rotations_4d = False
ob_arm.empty_display_type = 'ARROWS'
ob_arm.color = (0.0, 0.0, 0.0, 1.0)
ob_arm.lineart.crease_threshold = 0.0
ob_skin.location = (0.002513, -0.01114, 2.841)
ob_skin.rotation_euler = (3.53e-08, 1.633, -1.069e-09)
ob_skin.scale = (0.6855, 0.6855, 0.6855)
ob_skin.lock_rotations_4d = False
ob_skin.empty_display_type = 'ARROWS'
ob_skin.color = (0.0, 0.0, 0.0, 1.0)
ob_skin.lineart.crease_threshold = 0.0
ob_cap.location = (0.002303, -0.09672, 4.383)
ob_cap.rotation_euler = (0.4611, 0.02915, -0.124)
ob_cap.scale = (0.2463, 0.2463, 0.116)
ob_cap.lock_rotations_4d = False
ob_cap.empty_display_type = 'ARROWS'
ob_cap.color = (0.0, 0.0, 0.0, 1.0)
ob_cap.lineart.crease_threshold = 0.0
ob_bottle.location = (0.002303, -0.03392, 2.76)
ob_bottle.scale = (0.5237, 0.5237, 0.6405)
ob_bottle.lock_rotations_4d = False
ob_bottle.empty_display_type = 'ARROWS'
ob_bottle.color = (0.0, 0.0, 0.0, 1.0)
ob_bottle.lineart.crease_threshold = 0.0
ob_lamp.location = (-12.28, -3.657, 7.553)
ob_lamp.lock_rotations_4d = False
ob_lamp.empty_display_type = 'ARROWS'
ob_lamp.color = (0.0, 0.0, 0.0, 1.0)
ob_lamp.lineart.crease_threshold = 0.0
ob_camera.location = (1.836, -4.65, 5.579)
ob_camera.rotation_euler = (0.9962, -0.03341, -0.06632)
ob_camera.lock_rotations_4d = False
ob_camera.empty_display_type = 'ARROWS'
ob_camera.color = (0.0, 0.0, 0.0, 1.0)
ob_camera.lineart.crease_threshold = 0.0
_c = ob_camera.constraints.new('TRACK_TO'); _c.name = 'AutoTrack'
_c.target = ob_bottle

# ---- collection membership
col_collection_1.objects.link(ob_leg)
col_collection_1.objects.link(ob_arm)
col_collection_1.objects.link(ob_skin)
col_collection_1.objects.link(ob_cap)
col_collection_1.objects.link(ob_bottle)
col_collection_20.objects.link(ob_lamp)
col_collection_20.objects.link(ob_camera)

# ---- scene / render settings (as saved in the file)
scene.camera = ob_camera
scene.frame_start = 1; scene.frame_end = 250; scene.frame_set(1)
scene.render.engine = 'BLENDER_EEVEE_NEXT'
scene.render.image_settings.file_format = 'JPEG'
scene.render.image_settings.color_mode = 'RGB'
scene.render.image_settings.compression = 90
scene.render.resolution_x = 800
scene.render.resolution_y = 600
scene.render.pixel_aspect_x = 100.0
scene.render.pixel_aspect_y = 100.0
scene.render.fps = 25
scene.render.dither_intensity = 0.0
scene.render.use_compositing = False
scene.render.use_sequencer = False
scene.render.bake_margin = 2
scene.render.bake_bias = 0.0
scene.render.use_stamp_time = False
scene.render.use_stamp_date = False
scene.render.use_stamp_frame = False
scene.render.use_stamp_camera = False
scene.render.use_stamp_scene = False
scene.render.use_stamp_filename = False
scene.render.use_stamp_render_time = False
scene.render.stamp_font_size = 0
scene.cycles.use_denoising = False
scene.cycles.samples = 10
scene.cycles.sampling_pattern = 'TABULATED_SOBOL'
scene.cycles.light_sampling_threshold = 0.0
scene.cycles.use_adaptive_sampling = False
scene.cycles.use_light_tree = False
scene.cycles.blur_glossy = 0.0
scene.cycles.volume_bounces = 1
scene.cycles.pixel_filter_type = 'GAUSSIAN'
scene.cycles.sample_clamp_indirect = 0.0
scene.view_settings.view_transform = 'Raw'
bpy.context.view_layer.update()
